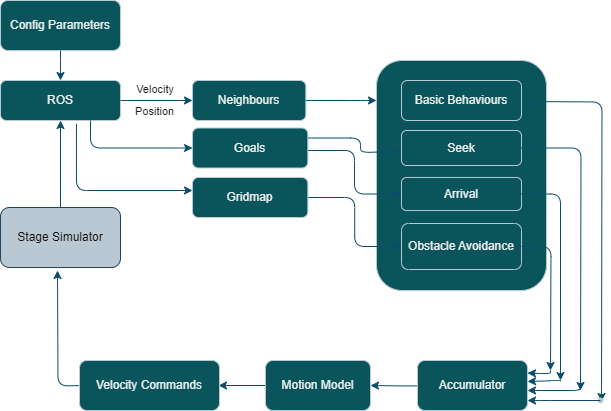

The diagram above was exported from draw.io. Its source (the exported page's mxGraphModel, read from the mxfile embedded in the PNG):
<mxGraphModel dx="880" dy="487" grid="1" gridSize="10" guides="1" tooltips="1" connect="1" arrows="1" fold="1" page="1" pageScale="1" pageWidth="850" pageHeight="1100" math="0" shadow="0">
  <root>
    <mxCell id="0" />
    <mxCell id="1" parent="0" />
    <mxCell id="Z4n7D5GbMwDQ3l7Q7a93-80" value="" style="group" vertex="1" connectable="0" parent="1">
      <mxGeometry x="120" y="120" width="610" height="410" as="geometry" />
    </mxCell>
    <mxCell id="Z4n7D5GbMwDQ3l7Q7a93-12" value="Config Parameters" style="rounded=1;whiteSpace=wrap;html=1;labelBackgroundColor=none;fillColor=#09555B;strokeColor=#BAC8D3;fontColor=#EEEEEE;" vertex="1" parent="Z4n7D5GbMwDQ3l7Q7a93-80">
      <mxGeometry width="120" height="50" as="geometry" />
    </mxCell>
    <mxCell id="Z4n7D5GbMwDQ3l7Q7a93-23" value="" style="edgeStyle=orthogonalEdgeStyle;rounded=1;orthogonalLoop=1;jettySize=auto;html=1;labelBackgroundColor=none;fontColor=default;strokeColor=#0B4D6A;" edge="1" parent="Z4n7D5GbMwDQ3l7Q7a93-80">
      <mxGeometry relative="1" as="geometry">
        <mxPoint x="268" y="385" as="sourcePoint" />
        <mxPoint x="218" y="385" as="targetPoint" />
      </mxGeometry>
    </mxCell>
    <mxCell id="Z4n7D5GbMwDQ3l7Q7a93-17" value="Motion Model" style="rounded=1;whiteSpace=wrap;html=1;labelBackgroundColor=none;fillColor=#09555B;strokeColor=#BAC8D3;fontColor=#EEEEEE;" vertex="1" parent="Z4n7D5GbMwDQ3l7Q7a93-80">
      <mxGeometry x="265" y="360" width="105" height="50" as="geometry" />
    </mxCell>
    <mxCell id="Z4n7D5GbMwDQ3l7Q7a93-24" style="edgeStyle=orthogonalEdgeStyle;rounded=1;orthogonalLoop=1;jettySize=auto;html=1;labelBackgroundColor=none;fontColor=default;strokeColor=#0B4D6A;" edge="1" parent="Z4n7D5GbMwDQ3l7Q7a93-80">
      <mxGeometry relative="1" as="geometry">
        <mxPoint x="57" y="270" as="targetPoint" />
        <mxPoint x="86" y="385" as="sourcePoint" />
      </mxGeometry>
    </mxCell>
    <mxCell id="Z4n7D5GbMwDQ3l7Q7a93-22" value="Velocity Commands" style="whiteSpace=wrap;html=1;rounded=1;labelBackgroundColor=none;fillColor=#09555B;strokeColor=#BAC8D3;fontColor=#EEEEEE;" vertex="1" parent="Z4n7D5GbMwDQ3l7Q7a93-80">
      <mxGeometry x="79" y="360" width="140" height="50" as="geometry" />
    </mxCell>
    <mxCell id="Z4n7D5GbMwDQ3l7Q7a93-32" value="" style="edgeStyle=orthogonalEdgeStyle;rounded=1;orthogonalLoop=1;jettySize=auto;html=1;labelBackgroundColor=none;fontColor=default;strokeColor=#0B4D6A;" edge="1" parent="Z4n7D5GbMwDQ3l7Q7a93-80" target="Z4n7D5GbMwDQ3l7Q7a93-17">
      <mxGeometry relative="1" as="geometry">
        <mxPoint x="445" y="385" as="sourcePoint" />
      </mxGeometry>
    </mxCell>
    <mxCell id="Z4n7D5GbMwDQ3l7Q7a93-1" value="ROS" style="rounded=1;whiteSpace=wrap;html=1;labelBackgroundColor=none;fillColor=#09555B;strokeColor=#BAC8D3;fontColor=#EEEEEE;" vertex="1" parent="Z4n7D5GbMwDQ3l7Q7a93-80">
      <mxGeometry y="80" width="120" height="40" as="geometry" />
    </mxCell>
    <mxCell id="Z4n7D5GbMwDQ3l7Q7a93-13" value="" style="edgeStyle=orthogonalEdgeStyle;rounded=1;orthogonalLoop=1;jettySize=auto;html=1;labelBackgroundColor=none;fontColor=default;strokeColor=#0B4D6A;" edge="1" parent="Z4n7D5GbMwDQ3l7Q7a93-80" source="Z4n7D5GbMwDQ3l7Q7a93-12" target="Z4n7D5GbMwDQ3l7Q7a93-1">
      <mxGeometry relative="1" as="geometry" />
    </mxCell>
    <mxCell id="Z4n7D5GbMwDQ3l7Q7a93-2" value="Neighbours" style="whiteSpace=wrap;html=1;rounded=1;labelBackgroundColor=none;fillColor=#09555B;strokeColor=#BAC8D3;fontColor=#EEEEEE;" vertex="1" parent="Z4n7D5GbMwDQ3l7Q7a93-80">
      <mxGeometry x="192" y="80" width="113.34" height="40" as="geometry" />
    </mxCell>
    <mxCell id="Z4n7D5GbMwDQ3l7Q7a93-3" value="" style="edgeStyle=orthogonalEdgeStyle;rounded=1;orthogonalLoop=1;jettySize=auto;html=1;labelBackgroundColor=none;fontColor=default;strokeColor=#0B4D6A;" edge="1" parent="Z4n7D5GbMwDQ3l7Q7a93-80" source="Z4n7D5GbMwDQ3l7Q7a93-1" target="Z4n7D5GbMwDQ3l7Q7a93-2">
      <mxGeometry relative="1" as="geometry" />
    </mxCell>
    <mxCell id="Z4n7D5GbMwDQ3l7Q7a93-4" value="" style="whiteSpace=wrap;html=1;rounded=1;labelBackgroundColor=none;fillColor=#09555B;strokeColor=#BAC8D3;fontColor=#EEEEEE;" vertex="1" parent="Z4n7D5GbMwDQ3l7Q7a93-80">
      <mxGeometry x="376" y="60" width="170" height="230" as="geometry" />
    </mxCell>
    <mxCell id="Z4n7D5GbMwDQ3l7Q7a93-5" value="" style="edgeStyle=orthogonalEdgeStyle;rounded=1;orthogonalLoop=1;jettySize=auto;html=1;labelBackgroundColor=none;fontColor=default;strokeColor=#0B4D6A;" edge="1" parent="Z4n7D5GbMwDQ3l7Q7a93-80" source="Z4n7D5GbMwDQ3l7Q7a93-2" target="Z4n7D5GbMwDQ3l7Q7a93-4">
      <mxGeometry relative="1" as="geometry">
        <Array as="points">
          <mxPoint x="360" y="100" />
          <mxPoint x="360" y="100" />
        </Array>
      </mxGeometry>
    </mxCell>
    <mxCell id="Z4n7D5GbMwDQ3l7Q7a93-7" value="Basic Behaviours" style="rounded=1;whiteSpace=wrap;html=1;labelBackgroundColor=none;fillColor=#09555B;strokeColor=#BAC8D3;fontColor=#EEEEEE;" vertex="1" parent="Z4n7D5GbMwDQ3l7Q7a93-80">
      <mxGeometry x="401" y="80" width="120" height="40" as="geometry" />
    </mxCell>
    <mxCell id="Z4n7D5GbMwDQ3l7Q7a93-8" value="Arrival" style="rounded=1;whiteSpace=wrap;html=1;labelBackgroundColor=none;fillColor=#09555B;strokeColor=#BAC8D3;fontColor=#EEEEEE;" vertex="1" parent="Z4n7D5GbMwDQ3l7Q7a93-80">
      <mxGeometry x="401" y="177" width="120" height="33" as="geometry" />
    </mxCell>
    <mxCell id="Z4n7D5GbMwDQ3l7Q7a93-78" style="edgeStyle=orthogonalEdgeStyle;rounded=1;orthogonalLoop=1;jettySize=auto;html=1;exitX=1;exitY=0.25;exitDx=0;exitDy=0;strokeColor=#0B4D6A;" edge="1" parent="Z4n7D5GbMwDQ3l7Q7a93-80" source="Z4n7D5GbMwDQ3l7Q7a93-67">
      <mxGeometry relative="1" as="geometry">
        <mxPoint x="400" y="151" as="targetPoint" />
        <mxPoint x="350" y="150" as="sourcePoint" />
        <Array as="points">
          <mxPoint x="360" y="138" />
          <mxPoint x="360" y="152" />
        </Array>
      </mxGeometry>
    </mxCell>
    <mxCell id="Z4n7D5GbMwDQ3l7Q7a93-9" value="Seek" style="rounded=1;whiteSpace=wrap;html=1;labelBackgroundColor=none;fillColor=#09555B;strokeColor=#BAC8D3;fontColor=#EEEEEE;" vertex="1" parent="Z4n7D5GbMwDQ3l7Q7a93-80">
      <mxGeometry x="401" y="130" width="120" height="35" as="geometry" />
    </mxCell>
    <mxCell id="Z4n7D5GbMwDQ3l7Q7a93-10" value="Obstacle Avoidance" style="rounded=1;whiteSpace=wrap;html=1;labelBackgroundColor=none;fillColor=#09555B;strokeColor=#BAC8D3;fontColor=#EEEEEE;" vertex="1" parent="Z4n7D5GbMwDQ3l7Q7a93-80">
      <mxGeometry x="401" y="223" width="120" height="46" as="geometry" />
    </mxCell>
    <mxCell id="Z4n7D5GbMwDQ3l7Q7a93-29" value="&amp;nbsp; Position" style="text;html=1;align=center;verticalAlign=middle;resizable=0;points=[];autosize=1;strokeColor=none;fillColor=none;labelBackgroundColor=none;rounded=1;fontColor=#1A1A1A;fontSize=11;" vertex="1" parent="Z4n7D5GbMwDQ3l7Q7a93-80">
      <mxGeometry x="116" y="96" width="70" height="30" as="geometry" />
    </mxCell>
    <mxCell id="Z4n7D5GbMwDQ3l7Q7a93-30" value="&amp;nbsp; &amp;nbsp;Velocity" style="text;html=1;align=center;verticalAlign=middle;resizable=0;points=[];autosize=1;strokeColor=none;fillColor=none;labelBackgroundColor=none;rounded=1;fontColor=#1A1A1A;fontSize=11;" vertex="1" parent="Z4n7D5GbMwDQ3l7Q7a93-80">
      <mxGeometry x="115" y="74" width="70" height="30" as="geometry" />
    </mxCell>
    <mxCell id="Z4n7D5GbMwDQ3l7Q7a93-64" value="" style="group;labelBackgroundColor=none;fontColor=#EEEEEE;rounded=1;" vertex="1" connectable="0" parent="Z4n7D5GbMwDQ3l7Q7a93-80">
      <mxGeometry x="437" y="101" width="173" height="309" as="geometry" />
    </mxCell>
    <mxCell id="Z4n7D5GbMwDQ3l7Q7a93-55" style="edgeStyle=orthogonalEdgeStyle;rounded=1;orthogonalLoop=1;jettySize=auto;html=1;labelBackgroundColor=none;strokeColor=#0B4D6A;fontColor=default;" edge="1" parent="Z4n7D5GbMwDQ3l7Q7a93-64" target="Z4n7D5GbMwDQ3l7Q7a93-31">
      <mxGeometry relative="1" as="geometry">
        <mxPoint x="143" y="284" as="sourcePoint" />
        <Array as="points">
          <mxPoint x="143" y="289" />
        </Array>
      </mxGeometry>
    </mxCell>
    <mxCell id="Z4n7D5GbMwDQ3l7Q7a93-59" style="edgeStyle=orthogonalEdgeStyle;rounded=1;orthogonalLoop=1;jettySize=auto;html=1;labelBackgroundColor=none;strokeColor=#0B4D6A;fontColor=default;" edge="1" parent="Z4n7D5GbMwDQ3l7Q7a93-64">
      <mxGeometry relative="1" as="geometry">
        <mxPoint x="90" y="280" as="targetPoint" />
        <mxPoint x="123" y="280" as="sourcePoint" />
        <Array as="points">
          <mxPoint x="123" y="279" />
        </Array>
      </mxGeometry>
    </mxCell>
    <mxCell id="Z4n7D5GbMwDQ3l7Q7a93-62" style="edgeStyle=orthogonalEdgeStyle;rounded=1;orthogonalLoop=1;jettySize=auto;html=1;exitX=1;exitY=0.25;exitDx=0;exitDy=0;entryX=1;entryY=0.25;entryDx=0;entryDy=0;labelBackgroundColor=none;strokeColor=#0B4D6A;fontColor=default;" edge="1" parent="Z4n7D5GbMwDQ3l7Q7a93-64" target="Z4n7D5GbMwDQ3l7Q7a93-31">
      <mxGeometry relative="1" as="geometry">
        <mxPoint x="113" y="269" as="sourcePoint" />
        <Array as="points">
          <mxPoint x="103" y="272" />
          <mxPoint x="103" y="272" />
        </Array>
      </mxGeometry>
    </mxCell>
    <mxCell id="Z4n7D5GbMwDQ3l7Q7a93-31" value="Accumulator&lt;br&gt;" style="rounded=1;whiteSpace=wrap;html=1;labelBackgroundColor=none;fillColor=#09555B;strokeColor=#BAC8D3;fontColor=#EEEEEE;" vertex="1" parent="Z4n7D5GbMwDQ3l7Q7a93-64">
      <mxGeometry x="-20" y="259" width="110" height="50" as="geometry" />
    </mxCell>
    <mxCell id="Z4n7D5GbMwDQ3l7Q7a93-35" style="edgeStyle=orthogonalEdgeStyle;rounded=1;orthogonalLoop=1;jettySize=auto;html=1;labelBackgroundColor=none;fontColor=default;strokeColor=#0B4D6A;" edge="1" parent="Z4n7D5GbMwDQ3l7Q7a93-64" source="Z4n7D5GbMwDQ3l7Q7a93-10">
      <mxGeometry relative="1" as="geometry">
        <mxPoint x="113" y="269" as="targetPoint" />
      </mxGeometry>
    </mxCell>
    <mxCell id="Z4n7D5GbMwDQ3l7Q7a93-52" value="" style="edgeStyle=orthogonalEdgeStyle;rounded=1;orthogonalLoop=1;jettySize=auto;html=1;labelBackgroundColor=none;fontColor=default;strokeColor=#0B4D6A;" edge="1" parent="Z4n7D5GbMwDQ3l7Q7a93-64">
      <mxGeometry relative="1" as="geometry">
        <mxPoint x="164" y="300" as="targetPoint" />
        <mxPoint x="85" as="sourcePoint" />
        <Array as="points" />
      </mxGeometry>
    </mxCell>
    <mxCell id="Z4n7D5GbMwDQ3l7Q7a93-50" value="" style="shape=waypoint;sketch=0;size=6;pointerEvents=1;points=[];fillColor=#09555B;resizable=0;rotatable=0;perimeter=centerPerimeter;snapToPoint=1;rounded=1;labelBackgroundColor=none;strokeColor=#BAC8D3;fontColor=#EEEEEE;" vertex="1" parent="Z4n7D5GbMwDQ3l7Q7a93-64">
      <mxGeometry x="153" y="289" width="20" height="20" as="geometry" />
    </mxCell>
    <mxCell id="Z4n7D5GbMwDQ3l7Q7a93-51" value="" style="edgeStyle=orthogonalEdgeStyle;rounded=1;orthogonalLoop=1;jettySize=auto;html=1;labelBackgroundColor=none;strokeColor=#0B4D6A;fontColor=default;" edge="1" parent="Z4n7D5GbMwDQ3l7Q7a93-64" source="Z4n7D5GbMwDQ3l7Q7a93-50" target="Z4n7D5GbMwDQ3l7Q7a93-31">
      <mxGeometry relative="1" as="geometry">
        <Array as="points">
          <mxPoint x="103" y="299" />
          <mxPoint x="103" y="299" />
        </Array>
      </mxGeometry>
    </mxCell>
    <mxCell id="Z4n7D5GbMwDQ3l7Q7a93-33" style="edgeStyle=orthogonalEdgeStyle;rounded=1;orthogonalLoop=1;jettySize=auto;html=1;labelBackgroundColor=none;fontColor=default;strokeColor=#0B4D6A;" edge="1" parent="Z4n7D5GbMwDQ3l7Q7a93-64" source="Z4n7D5GbMwDQ3l7Q7a93-8">
      <mxGeometry relative="1" as="geometry">
        <mxPoint x="123" y="279" as="targetPoint" />
        <Array as="points">
          <mxPoint x="123" y="93" />
        </Array>
      </mxGeometry>
    </mxCell>
    <mxCell id="Z4n7D5GbMwDQ3l7Q7a93-34" style="edgeStyle=orthogonalEdgeStyle;rounded=1;orthogonalLoop=1;jettySize=auto;html=1;labelBackgroundColor=none;fontColor=default;strokeColor=#0B4D6A;" edge="1" parent="Z4n7D5GbMwDQ3l7Q7a93-64" source="Z4n7D5GbMwDQ3l7Q7a93-9">
      <mxGeometry relative="1" as="geometry">
        <mxPoint x="143" y="289" as="targetPoint" />
      </mxGeometry>
    </mxCell>
    <mxCell id="Z4n7D5GbMwDQ3l7Q7a93-69" style="edgeStyle=orthogonalEdgeStyle;rounded=1;orthogonalLoop=1;jettySize=auto;html=1;entryX=0;entryY=0.5;entryDx=0;entryDy=0;strokeColor=#0B4D6A;fontColor=#FFFFFF;" edge="1" parent="Z4n7D5GbMwDQ3l7Q7a93-80" source="Z4n7D5GbMwDQ3l7Q7a93-67" target="Z4n7D5GbMwDQ3l7Q7a93-8">
      <mxGeometry relative="1" as="geometry">
        <Array as="points">
          <mxPoint x="354" y="150" />
          <mxPoint x="354" y="194" />
        </Array>
      </mxGeometry>
    </mxCell>
    <mxCell id="Z4n7D5GbMwDQ3l7Q7a93-67" value="Goals" style="whiteSpace=wrap;html=1;rounded=1;labelBackgroundColor=none;fillColor=#09555B;strokeColor=#BAC8D3;fontColor=#EEEEEE;" vertex="1" parent="Z4n7D5GbMwDQ3l7Q7a93-80">
      <mxGeometry x="192" y="127.5" width="115.34" height="40" as="geometry" />
    </mxCell>
    <mxCell id="Z4n7D5GbMwDQ3l7Q7a93-70" style="edgeStyle=orthogonalEdgeStyle;rounded=1;orthogonalLoop=1;jettySize=auto;html=1;exitX=0.75;exitY=1;exitDx=0;exitDy=0;entryX=0;entryY=0.5;entryDx=0;entryDy=0;strokeColor=#0B4D6A;" edge="1" parent="Z4n7D5GbMwDQ3l7Q7a93-80" source="Z4n7D5GbMwDQ3l7Q7a93-1" target="Z4n7D5GbMwDQ3l7Q7a93-67">
      <mxGeometry relative="1" as="geometry" />
    </mxCell>
    <mxCell id="Z4n7D5GbMwDQ3l7Q7a93-74" value="" style="edgeStyle=orthogonalEdgeStyle;rounded=1;orthogonalLoop=1;jettySize=auto;html=1;strokeColor=#0B4D6A;" edge="1" parent="Z4n7D5GbMwDQ3l7Q7a93-80" source="Z4n7D5GbMwDQ3l7Q7a93-71" target="Z4n7D5GbMwDQ3l7Q7a93-1">
      <mxGeometry relative="1" as="geometry" />
    </mxCell>
    <mxCell id="Z4n7D5GbMwDQ3l7Q7a93-71" value="Stage Simulator" style="rounded=1;whiteSpace=wrap;html=1;labelBackgroundColor=none;fillColor=#bac8d3;strokeColor=#23445d;" vertex="1" parent="Z4n7D5GbMwDQ3l7Q7a93-80">
      <mxGeometry y="207" width="120" height="60" as="geometry" />
    </mxCell>
    <mxCell id="Z4n7D5GbMwDQ3l7Q7a93-76" style="edgeStyle=orthogonalEdgeStyle;rounded=1;orthogonalLoop=1;jettySize=auto;html=1;entryX=0;entryY=0.5;entryDx=0;entryDy=0;strokeColor=#0B4D6A;" edge="1" parent="Z4n7D5GbMwDQ3l7Q7a93-80" source="Z4n7D5GbMwDQ3l7Q7a93-75" target="Z4n7D5GbMwDQ3l7Q7a93-10">
      <mxGeometry relative="1" as="geometry" />
    </mxCell>
    <mxCell id="Z4n7D5GbMwDQ3l7Q7a93-75" value="Gridmap" style="whiteSpace=wrap;html=1;rounded=1;labelBackgroundColor=none;fillColor=#09555B;strokeColor=#BAC8D3;fontColor=#EEEEEE;" vertex="1" parent="Z4n7D5GbMwDQ3l7Q7a93-80">
      <mxGeometry x="192" y="177" width="115.34" height="40" as="geometry" />
    </mxCell>
    <mxCell id="Z4n7D5GbMwDQ3l7Q7a93-77" style="edgeStyle=orthogonalEdgeStyle;rounded=1;orthogonalLoop=1;jettySize=auto;html=1;strokeColor=#0B4D6A;exitX=0.633;exitY=1.083;exitDx=0;exitDy=0;exitPerimeter=0;" edge="1" parent="Z4n7D5GbMwDQ3l7Q7a93-80" source="Z4n7D5GbMwDQ3l7Q7a93-1" target="Z4n7D5GbMwDQ3l7Q7a93-75">
      <mxGeometry relative="1" as="geometry">
        <Array as="points">
          <mxPoint x="76" y="190" />
        </Array>
      </mxGeometry>
    </mxCell>
  </root>
</mxGraphModel>